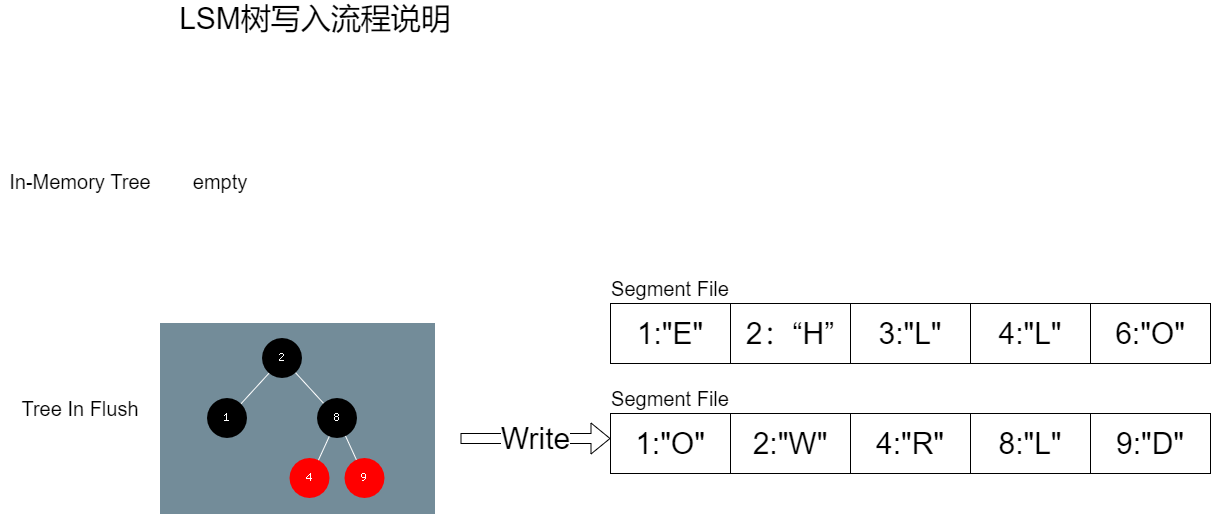

The diagram above was exported from draw.io. Its source (the exported page's mxGraphModel, read from the mxfile embedded in the PNG):
<mxGraphModel dx="1434" dy="707" grid="1" gridSize="10" guides="1" tooltips="1" connect="1" arrows="1" fold="1" page="1" pageScale="1" pageWidth="850" pageHeight="1100" math="0" shadow="0">
  <root>
    <mxCell id="0" />
    <mxCell id="1" parent="0" />
    <mxCell id="DwPCdrsnk0RcD9e9dyw3-1" value="&lt;font style=&quot;font-size: 30px;&quot;&gt;LSM树写入流程说明&lt;/font&gt;" style="text;strokeColor=none;align=center;fillColor=none;html=1;verticalAlign=middle;whiteSpace=wrap;rounded=0;" vertex="1" parent="1">
      <mxGeometry x="160" y="30" width="310" height="30" as="geometry" />
    </mxCell>
    <mxCell id="DwPCdrsnk0RcD9e9dyw3-3" value="In-Memory Tree" style="text;strokeColor=none;align=center;fillColor=none;html=1;verticalAlign=middle;whiteSpace=wrap;rounded=0;fontSize=20;" vertex="1" parent="1">
      <mxGeometry y="193" width="160" height="30" as="geometry" />
    </mxCell>
    <mxCell id="DwPCdrsnk0RcD9e9dyw3-4" value="Tree In Flush" style="text;strokeColor=none;align=center;fillColor=none;html=1;verticalAlign=middle;whiteSpace=wrap;rounded=0;fontSize=20;" vertex="1" parent="1">
      <mxGeometry y="420" width="160" height="30" as="geometry" />
    </mxCell>
    <mxCell id="DwPCdrsnk0RcD9e9dyw3-6" value="empty" style="text;strokeColor=none;align=center;fillColor=none;html=1;verticalAlign=middle;whiteSpace=wrap;rounded=0;fontSize=20;" vertex="1" parent="1">
      <mxGeometry x="180" y="193" width="80" height="30" as="geometry" />
    </mxCell>
    <mxCell id="DwPCdrsnk0RcD9e9dyw3-8" value="2：“H”" style="rounded=0;whiteSpace=wrap;html=1;fontSize=30;" vertex="1" parent="1">
      <mxGeometry x="730" y="330" width="120" height="60" as="geometry" />
    </mxCell>
    <mxCell id="DwPCdrsnk0RcD9e9dyw3-9" value="1:&quot;E&quot;" style="rounded=0;whiteSpace=wrap;html=1;fontSize=30;" vertex="1" parent="1">
      <mxGeometry x="610" y="330" width="120" height="60" as="geometry" />
    </mxCell>
    <mxCell id="DwPCdrsnk0RcD9e9dyw3-10" value="4:&quot;L&quot;" style="rounded=0;whiteSpace=wrap;html=1;fontSize=30;" vertex="1" parent="1">
      <mxGeometry x="970" y="330" width="120" height="60" as="geometry" />
    </mxCell>
    <mxCell id="DwPCdrsnk0RcD9e9dyw3-11" value="3:&quot;L&quot;" style="rounded=0;whiteSpace=wrap;html=1;fontSize=30;" vertex="1" parent="1">
      <mxGeometry x="850" y="330" width="120" height="60" as="geometry" />
    </mxCell>
    <mxCell id="DwPCdrsnk0RcD9e9dyw3-12" value="Write" style="shape=flexArrow;endArrow=classic;html=1;rounded=0;fontSize=30;" edge="1" parent="1">
      <mxGeometry width="50" height="50" relative="1" as="geometry">
        <mxPoint x="460" y="465" as="sourcePoint" />
        <mxPoint x="610" y="465" as="targetPoint" />
      </mxGeometry>
    </mxCell>
    <mxCell id="DwPCdrsnk0RcD9e9dyw3-13" value="6:&quot;O&quot;" style="rounded=0;whiteSpace=wrap;html=1;fontSize=30;" vertex="1" parent="1">
      <mxGeometry x="1090" y="330" width="120" height="60" as="geometry" />
    </mxCell>
    <mxCell id="DwPCdrsnk0RcD9e9dyw3-14" value="1:&quot;O&quot;" style="rounded=0;whiteSpace=wrap;html=1;fontSize=30;" vertex="1" parent="1">
      <mxGeometry x="610" y="440" width="120" height="60" as="geometry" />
    </mxCell>
    <mxCell id="DwPCdrsnk0RcD9e9dyw3-15" value="" style="shape=image;verticalLabelPosition=bottom;labelBackgroundColor=default;verticalAlign=top;aspect=fixed;imageAspect=0;image=data:image/png,(base64 omitted: 6516 chars);" vertex="1" parent="1">
      <mxGeometry x="160" y="350" width="275" height="191" as="geometry" />
    </mxCell>
    <mxCell id="DwPCdrsnk0RcD9e9dyw3-16" value="Segment File" style="text;strokeColor=none;align=center;fillColor=none;html=1;verticalAlign=middle;whiteSpace=wrap;rounded=0;fontSize=20;" vertex="1" parent="1">
      <mxGeometry x="610" y="300" width="120" height="30" as="geometry" />
    </mxCell>
    <mxCell id="DwPCdrsnk0RcD9e9dyw3-17" value="2:&quot;W&quot;" style="rounded=0;whiteSpace=wrap;html=1;fontSize=30;" vertex="1" parent="1">
      <mxGeometry x="730" y="440" width="120" height="60" as="geometry" />
    </mxCell>
    <mxCell id="DwPCdrsnk0RcD9e9dyw3-18" value="4:&quot;R&quot;" style="rounded=0;whiteSpace=wrap;html=1;fontSize=30;" vertex="1" parent="1">
      <mxGeometry x="850" y="440" width="120" height="60" as="geometry" />
    </mxCell>
    <mxCell id="DwPCdrsnk0RcD9e9dyw3-19" value="8:&quot;L&quot;" style="rounded=0;whiteSpace=wrap;html=1;fontSize=30;" vertex="1" parent="1">
      <mxGeometry x="970" y="440" width="120" height="60" as="geometry" />
    </mxCell>
    <mxCell id="DwPCdrsnk0RcD9e9dyw3-20" value="9:&quot;D&quot;" style="rounded=0;whiteSpace=wrap;html=1;fontSize=30;" vertex="1" parent="1">
      <mxGeometry x="1090" y="440" width="120" height="60" as="geometry" />
    </mxCell>
    <mxCell id="DwPCdrsnk0RcD9e9dyw3-21" value="Segment File" style="text;strokeColor=none;align=center;fillColor=none;html=1;verticalAlign=middle;whiteSpace=wrap;rounded=0;fontSize=20;" vertex="1" parent="1">
      <mxGeometry x="610" y="410" width="120" height="30" as="geometry" />
    </mxCell>
  </root>
</mxGraphModel>